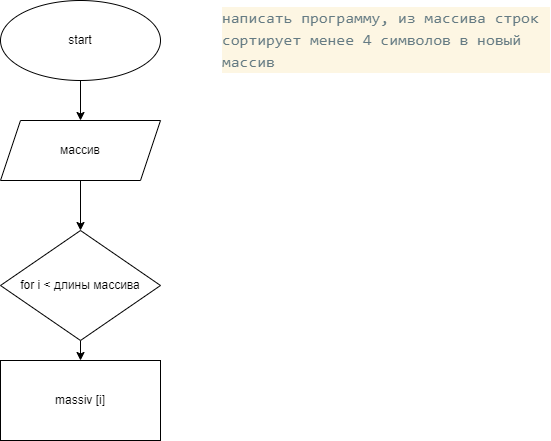

The diagram above was exported from draw.io. Its source (the exported page's mxGraphModel, read from the mxfile embedded in the PNG):
<mxGraphModel dx="777" dy="434" grid="1" gridSize="10" guides="1" tooltips="1" connect="1" arrows="1" fold="1" page="1" pageScale="1" pageWidth="827" pageHeight="1169" math="0" shadow="0">
  <root>
    <mxCell id="0" />
    <mxCell id="1" parent="0" />
    <mxCell id="4" value="" style="edgeStyle=none;html=1;" parent="1" source="2" edge="1">
      <mxGeometry relative="1" as="geometry">
        <mxPoint x="120" y="200" as="targetPoint" />
      </mxGeometry>
    </mxCell>
    <mxCell id="2" value="start" style="ellipse;whiteSpace=wrap;html=1;" parent="1" vertex="1">
      <mxGeometry x="40" y="80" width="160" height="80" as="geometry" />
    </mxCell>
    <mxCell id="6" value="" style="edgeStyle=none;html=1;" parent="1" edge="1">
      <mxGeometry relative="1" as="geometry">
        <mxPoint x="120" y="260" as="sourcePoint" />
        <mxPoint x="120" y="310" as="targetPoint" />
      </mxGeometry>
    </mxCell>
    <mxCell id="11" value="&lt;div style=&quot;color: rgb(101 , 123 , 131) ; background-color: rgb(253 , 246 , 227) ; font-family: &amp;#34;consolas&amp;#34; , &amp;#34;courier new&amp;#34; , monospace ; font-weight: normal ; font-size: 16px ; line-height: 22px&quot;&gt;написать программу, из массива строк сортирует менее 4 символов в новый массив&lt;/div&gt;" style="text;whiteSpace=wrap;html=1;" parent="1" vertex="1">
      <mxGeometry x="260" y="80" width="330" height="320" as="geometry" />
    </mxCell>
    <mxCell id="12" value="массив" style="shape=parallelogram;perimeter=parallelogramPerimeter;whiteSpace=wrap;html=1;fixedSize=1;" vertex="1" parent="1">
      <mxGeometry x="40" y="200" width="160" height="60" as="geometry" />
    </mxCell>
    <mxCell id="15" value="" style="edgeStyle=none;html=1;" edge="1" parent="1" source="13" target="14">
      <mxGeometry relative="1" as="geometry" />
    </mxCell>
    <mxCell id="13" value="for i &amp;lt; длины массива&lt;br&gt;" style="rhombus;whiteSpace=wrap;html=1;" vertex="1" parent="1">
      <mxGeometry x="40" y="310" width="160" height="110" as="geometry" />
    </mxCell>
    <mxCell id="14" value="massiv [i]" style="whiteSpace=wrap;html=1;" vertex="1" parent="1">
      <mxGeometry x="40" y="440" width="160" height="80" as="geometry" />
    </mxCell>
  </root>
</mxGraphModel>